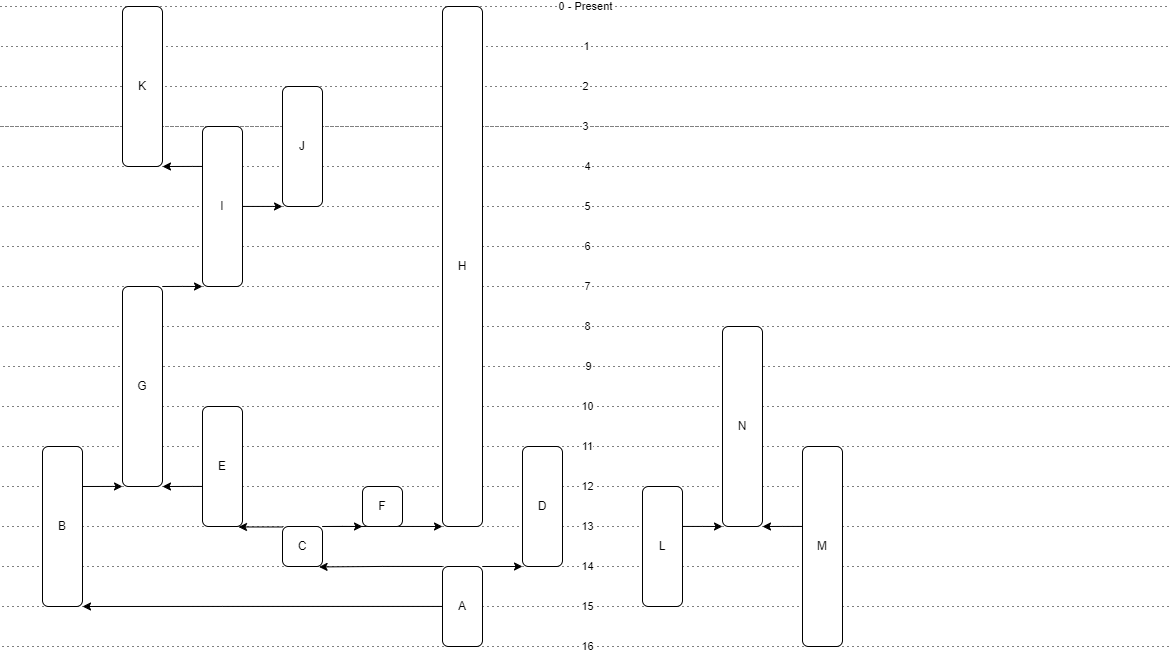

The diagram above was exported from draw.io. Its source (the exported page's mxGraphModel, read from the mxfile embedded in the PNG):
<mxGraphModel dx="2856" dy="889" grid="1" gridSize="10" guides="1" tooltips="1" connect="1" arrows="1" fold="1" page="1" pageScale="1" pageWidth="1169" pageHeight="827" math="0" shadow="0">
  <root>
    <mxCell id="0" />
    <mxCell id="1" parent="0" />
    <mxCell id="S9_Cf7m94Q42Ey6jvFSV-2" value="15" style="endArrow=none;html=1;rounded=0;shadow=0;dashed=1;dashPattern=1 4;" edge="1" parent="1">
      <mxGeometry width="50" height="50" relative="1" as="geometry">
        <mxPoint y="760" as="sourcePoint" />
        <mxPoint x="1170" y="760" as="targetPoint" />
      </mxGeometry>
    </mxCell>
    <mxCell id="S9_Cf7m94Q42Ey6jvFSV-3" value="14" style="endArrow=none;html=1;rounded=0;shadow=0;dashed=1;dashPattern=1 4;" edge="1" parent="1">
      <mxGeometry width="50" height="50" relative="1" as="geometry">
        <mxPoint y="720" as="sourcePoint" />
        <mxPoint x="1170" y="720" as="targetPoint" />
      </mxGeometry>
    </mxCell>
    <mxCell id="S9_Cf7m94Q42Ey6jvFSV-4" value="13" style="endArrow=none;html=1;rounded=0;dashed=1;dashPattern=1 4;" edge="1" parent="1">
      <mxGeometry width="50" height="50" relative="1" as="geometry">
        <mxPoint y="680" as="sourcePoint" />
        <mxPoint x="1170" y="680" as="targetPoint" />
      </mxGeometry>
    </mxCell>
    <mxCell id="S9_Cf7m94Q42Ey6jvFSV-5" value="12" style="endArrow=none;html=1;rounded=0;dashed=1;dashPattern=1 4;" edge="1" parent="1">
      <mxGeometry width="50" height="50" relative="1" as="geometry">
        <mxPoint y="640" as="sourcePoint" />
        <mxPoint x="1170" y="640" as="targetPoint" />
      </mxGeometry>
    </mxCell>
    <mxCell id="S9_Cf7m94Q42Ey6jvFSV-6" value="&lt;div style=&quot;&quot;&gt;16&lt;/div&gt;" style="endArrow=none;html=1;rounded=0;align=center;dashed=1;dashPattern=1 4;" edge="1" parent="1">
      <mxGeometry width="50" height="50" relative="1" as="geometry">
        <mxPoint y="800" as="sourcePoint" />
        <mxPoint x="1170" y="800" as="targetPoint" />
      </mxGeometry>
    </mxCell>
    <mxCell id="S9_Cf7m94Q42Ey6jvFSV-7" value="11" style="endArrow=none;html=1;rounded=0;dashed=1;dashPattern=1 4;" edge="1" parent="1">
      <mxGeometry width="50" height="50" relative="1" as="geometry">
        <mxPoint y="600" as="sourcePoint" />
        <mxPoint x="1170" y="600" as="targetPoint" />
      </mxGeometry>
    </mxCell>
    <mxCell id="S9_Cf7m94Q42Ey6jvFSV-8" value="10" style="endArrow=none;html=1;rounded=0;dashed=1;dashPattern=1 4;" edge="1" parent="1">
      <mxGeometry width="50" height="50" relative="1" as="geometry">
        <mxPoint y="560" as="sourcePoint" />
        <mxPoint x="1170" y="560" as="targetPoint" />
      </mxGeometry>
    </mxCell>
    <mxCell id="S9_Cf7m94Q42Ey6jvFSV-9" value="8" style="endArrow=none;html=1;rounded=0;shadow=0;dashed=1;dashPattern=1 4;" edge="1" parent="1">
      <mxGeometry width="50" height="50" relative="1" as="geometry">
        <mxPoint y="480" as="sourcePoint" />
        <mxPoint x="1170" y="480" as="targetPoint" />
      </mxGeometry>
    </mxCell>
    <mxCell id="S9_Cf7m94Q42Ey6jvFSV-10" value="7" style="endArrow=none;html=1;rounded=0;shadow=0;dashed=1;dashPattern=1 4;" edge="1" parent="1">
      <mxGeometry width="50" height="50" relative="1" as="geometry">
        <mxPoint y="440" as="sourcePoint" />
        <mxPoint x="1170" y="440" as="targetPoint" />
      </mxGeometry>
    </mxCell>
    <mxCell id="S9_Cf7m94Q42Ey6jvFSV-11" value="6" style="endArrow=none;html=1;rounded=0;dashed=1;dashPattern=1 4;" edge="1" parent="1">
      <mxGeometry width="50" height="50" relative="1" as="geometry">
        <mxPoint y="400" as="sourcePoint" />
        <mxPoint x="1170" y="400" as="targetPoint" />
      </mxGeometry>
    </mxCell>
    <mxCell id="S9_Cf7m94Q42Ey6jvFSV-12" value="5" style="endArrow=none;html=1;rounded=0;dashed=1;dashPattern=1 4;" edge="1" parent="1">
      <mxGeometry width="50" height="50" relative="1" as="geometry">
        <mxPoint y="360" as="sourcePoint" />
        <mxPoint x="1170" y="360" as="targetPoint" />
      </mxGeometry>
    </mxCell>
    <mxCell id="S9_Cf7m94Q42Ey6jvFSV-13" value="&lt;div style=&quot;&quot;&gt;9&lt;/div&gt;" style="endArrow=none;html=1;rounded=0;align=center;dashed=1;dashPattern=1 4;" edge="1" parent="1">
      <mxGeometry width="50" height="50" relative="1" as="geometry">
        <mxPoint x="1" y="520" as="sourcePoint" />
        <mxPoint x="1171" y="520" as="targetPoint" />
      </mxGeometry>
    </mxCell>
    <mxCell id="S9_Cf7m94Q42Ey6jvFSV-14" value="4" style="endArrow=none;html=1;rounded=0;dashed=1;dashPattern=1 4;" edge="1" parent="1">
      <mxGeometry width="50" height="50" relative="1" as="geometry">
        <mxPoint y="320" as="sourcePoint" />
        <mxPoint x="1170" y="320" as="targetPoint" />
      </mxGeometry>
    </mxCell>
    <mxCell id="S9_Cf7m94Q42Ey6jvFSV-15" value="" style="endArrow=none;html=1;rounded=0;dashed=1;dashPattern=1 4;" edge="1" parent="1">
      <mxGeometry width="50" height="50" relative="1" as="geometry">
        <mxPoint y="280" as="sourcePoint" />
        <mxPoint x="1170" y="280" as="targetPoint" />
      </mxGeometry>
    </mxCell>
    <mxCell id="S9_Cf7m94Q42Ey6jvFSV-25" value="3" style="endArrow=none;html=1;rounded=0;dashed=1;dashPattern=1 4;" edge="1" parent="1">
      <mxGeometry width="50" height="50" relative="1" as="geometry">
        <mxPoint x="-2" y="280" as="sourcePoint" />
        <mxPoint x="1168" y="280" as="targetPoint" />
      </mxGeometry>
    </mxCell>
    <mxCell id="S9_Cf7m94Q42Ey6jvFSV-26" value="2" style="endArrow=none;html=1;rounded=0;dashed=1;dashPattern=1 4;" edge="1" parent="1">
      <mxGeometry width="50" height="50" relative="1" as="geometry">
        <mxPoint x="-2" y="240" as="sourcePoint" />
        <mxPoint x="1168" y="240" as="targetPoint" />
      </mxGeometry>
    </mxCell>
    <mxCell id="S9_Cf7m94Q42Ey6jvFSV-27" value="0 - Present" style="endArrow=none;html=1;rounded=0;shadow=0;dashed=1;dashPattern=1 4;" edge="1" parent="1">
      <mxGeometry width="50" height="50" relative="1" as="geometry">
        <mxPoint x="-2" y="160" as="sourcePoint" />
        <mxPoint x="1168" y="160" as="targetPoint" />
      </mxGeometry>
    </mxCell>
    <mxCell id="S9_Cf7m94Q42Ey6jvFSV-31" value="&lt;div style=&quot;&quot;&gt;1&lt;/div&gt;" style="endArrow=none;html=1;rounded=0;align=center;dashed=1;dashPattern=1 4;" edge="1" parent="1">
      <mxGeometry width="50" height="50" relative="1" as="geometry">
        <mxPoint x="-1" y="200" as="sourcePoint" />
        <mxPoint x="1169" y="200" as="targetPoint" />
      </mxGeometry>
    </mxCell>
    <mxCell id="S9_Cf7m94Q42Ey6jvFSV-38" style="edgeStyle=orthogonalEdgeStyle;rounded=0;orthogonalLoop=1;jettySize=auto;html=1;entryX=1;entryY=1;entryDx=0;entryDy=0;" edge="1" parent="1" source="S9_Cf7m94Q42Ey6jvFSV-34" target="S9_Cf7m94Q42Ey6jvFSV-37">
      <mxGeometry relative="1" as="geometry">
        <Array as="points">
          <mxPoint x="220" y="760" />
          <mxPoint x="220" y="760" />
        </Array>
      </mxGeometry>
    </mxCell>
    <mxCell id="S9_Cf7m94Q42Ey6jvFSV-39" style="edgeStyle=orthogonalEdgeStyle;rounded=0;orthogonalLoop=1;jettySize=auto;html=1;" edge="1" parent="1" source="S9_Cf7m94Q42Ey6jvFSV-34">
      <mxGeometry relative="1" as="geometry">
        <mxPoint x="520" y="720" as="targetPoint" />
        <Array as="points">
          <mxPoint x="460" y="720" />
          <mxPoint x="460" y="720" />
        </Array>
      </mxGeometry>
    </mxCell>
    <mxCell id="S9_Cf7m94Q42Ey6jvFSV-41" style="edgeStyle=orthogonalEdgeStyle;rounded=0;orthogonalLoop=1;jettySize=auto;html=1;entryX=0.914;entryY=1.011;entryDx=0;entryDy=0;entryPerimeter=0;" edge="1" parent="1" source="S9_Cf7m94Q42Ey6jvFSV-34" target="S9_Cf7m94Q42Ey6jvFSV-40">
      <mxGeometry relative="1" as="geometry">
        <Array as="points">
          <mxPoint x="380" y="720" />
          <mxPoint x="380" y="720" />
        </Array>
      </mxGeometry>
    </mxCell>
    <mxCell id="S9_Cf7m94Q42Ey6jvFSV-34" value="A" style="rounded=1;whiteSpace=wrap;html=1;" vertex="1" parent="1">
      <mxGeometry x="440" y="720" width="40" height="80" as="geometry" />
    </mxCell>
    <mxCell id="S9_Cf7m94Q42Ey6jvFSV-35" value="D" style="rounded=1;whiteSpace=wrap;html=1;" vertex="1" parent="1">
      <mxGeometry x="520" y="600" width="40" height="120" as="geometry" />
    </mxCell>
    <mxCell id="S9_Cf7m94Q42Ey6jvFSV-49" style="edgeStyle=orthogonalEdgeStyle;rounded=0;orthogonalLoop=1;jettySize=auto;html=1;entryX=0;entryY=1;entryDx=0;entryDy=0;exitX=1;exitY=0.25;exitDx=0;exitDy=0;" edge="1" parent="1" source="S9_Cf7m94Q42Ey6jvFSV-37" target="S9_Cf7m94Q42Ey6jvFSV-47">
      <mxGeometry relative="1" as="geometry">
        <mxPoint x="160" y="640" as="targetPoint" />
        <Array as="points">
          <mxPoint x="110" y="640" />
          <mxPoint x="110" y="640" />
        </Array>
      </mxGeometry>
    </mxCell>
    <mxCell id="S9_Cf7m94Q42Ey6jvFSV-37" value="B" style="rounded=1;whiteSpace=wrap;html=1;" vertex="1" parent="1">
      <mxGeometry x="40" y="600" width="40" height="160" as="geometry" />
    </mxCell>
    <mxCell id="S9_Cf7m94Q42Ey6jvFSV-46" style="edgeStyle=orthogonalEdgeStyle;rounded=0;orthogonalLoop=1;jettySize=auto;html=1;entryX=0.9;entryY=1.004;entryDx=0;entryDy=0;entryPerimeter=0;" edge="1" parent="1" source="S9_Cf7m94Q42Ey6jvFSV-40" target="S9_Cf7m94Q42Ey6jvFSV-44">
      <mxGeometry relative="1" as="geometry">
        <Array as="points">
          <mxPoint x="300" y="680" />
          <mxPoint x="300" y="680" />
        </Array>
      </mxGeometry>
    </mxCell>
    <mxCell id="S9_Cf7m94Q42Ey6jvFSV-53" style="edgeStyle=orthogonalEdgeStyle;rounded=0;orthogonalLoop=1;jettySize=auto;html=1;entryX=0;entryY=1;entryDx=0;entryDy=0;" edge="1" parent="1" source="S9_Cf7m94Q42Ey6jvFSV-40" target="S9_Cf7m94Q42Ey6jvFSV-42">
      <mxGeometry relative="1" as="geometry">
        <Array as="points">
          <mxPoint x="340" y="680" />
          <mxPoint x="340" y="680" />
        </Array>
      </mxGeometry>
    </mxCell>
    <mxCell id="S9_Cf7m94Q42Ey6jvFSV-55" style="edgeStyle=orthogonalEdgeStyle;rounded=0;orthogonalLoop=1;jettySize=auto;html=1;entryX=0;entryY=1;entryDx=0;entryDy=0;" edge="1" parent="1" source="S9_Cf7m94Q42Ey6jvFSV-40" target="S9_Cf7m94Q42Ey6jvFSV-54">
      <mxGeometry relative="1" as="geometry">
        <Array as="points">
          <mxPoint x="380" y="680" />
          <mxPoint x="380" y="680" />
        </Array>
      </mxGeometry>
    </mxCell>
    <mxCell id="S9_Cf7m94Q42Ey6jvFSV-40" value="C" style="rounded=1;whiteSpace=wrap;html=1;" vertex="1" parent="1">
      <mxGeometry x="280" y="680" width="40" height="40" as="geometry" />
    </mxCell>
    <mxCell id="S9_Cf7m94Q42Ey6jvFSV-42" value="F" style="rounded=1;whiteSpace=wrap;html=1;" vertex="1" parent="1">
      <mxGeometry x="360" y="640" width="40" height="40" as="geometry" />
    </mxCell>
    <mxCell id="S9_Cf7m94Q42Ey6jvFSV-52" style="edgeStyle=orthogonalEdgeStyle;rounded=0;orthogonalLoop=1;jettySize=auto;html=1;entryX=1;entryY=1;entryDx=0;entryDy=0;" edge="1" parent="1" source="S9_Cf7m94Q42Ey6jvFSV-44" target="S9_Cf7m94Q42Ey6jvFSV-47">
      <mxGeometry relative="1" as="geometry">
        <Array as="points">
          <mxPoint x="190" y="640" />
          <mxPoint x="190" y="640" />
        </Array>
      </mxGeometry>
    </mxCell>
    <mxCell id="S9_Cf7m94Q42Ey6jvFSV-44" value="E" style="rounded=1;whiteSpace=wrap;html=1;" vertex="1" parent="1">
      <mxGeometry x="200" y="560" width="40" height="120" as="geometry" />
    </mxCell>
    <mxCell id="S9_Cf7m94Q42Ey6jvFSV-57" style="edgeStyle=orthogonalEdgeStyle;rounded=0;orthogonalLoop=1;jettySize=auto;html=1;entryX=0;entryY=1;entryDx=0;entryDy=0;" edge="1" parent="1" source="S9_Cf7m94Q42Ey6jvFSV-47" target="S9_Cf7m94Q42Ey6jvFSV-56">
      <mxGeometry relative="1" as="geometry">
        <Array as="points">
          <mxPoint x="180" y="440" />
          <mxPoint x="180" y="440" />
        </Array>
      </mxGeometry>
    </mxCell>
    <mxCell id="S9_Cf7m94Q42Ey6jvFSV-47" value="G" style="rounded=1;whiteSpace=wrap;html=1;" vertex="1" parent="1">
      <mxGeometry x="120" y="440" width="40" height="200" as="geometry" />
    </mxCell>
    <mxCell id="S9_Cf7m94Q42Ey6jvFSV-54" value="H" style="rounded=1;whiteSpace=wrap;html=1;" vertex="1" parent="1">
      <mxGeometry x="440" y="160" width="40" height="520" as="geometry" />
    </mxCell>
    <mxCell id="S9_Cf7m94Q42Ey6jvFSV-61" style="edgeStyle=orthogonalEdgeStyle;rounded=0;orthogonalLoop=1;jettySize=auto;html=1;entryX=1;entryY=1;entryDx=0;entryDy=0;" edge="1" parent="1" source="S9_Cf7m94Q42Ey6jvFSV-56" target="S9_Cf7m94Q42Ey6jvFSV-60">
      <mxGeometry relative="1" as="geometry">
        <Array as="points">
          <mxPoint x="190" y="320" />
          <mxPoint x="190" y="320" />
        </Array>
      </mxGeometry>
    </mxCell>
    <mxCell id="S9_Cf7m94Q42Ey6jvFSV-65" style="edgeStyle=orthogonalEdgeStyle;rounded=0;orthogonalLoop=1;jettySize=auto;html=1;entryX=0;entryY=1;entryDx=0;entryDy=0;" edge="1" parent="1" source="S9_Cf7m94Q42Ey6jvFSV-56" target="S9_Cf7m94Q42Ey6jvFSV-58">
      <mxGeometry relative="1" as="geometry">
        <Array as="points">
          <mxPoint x="270" y="360" />
          <mxPoint x="270" y="360" />
        </Array>
      </mxGeometry>
    </mxCell>
    <mxCell id="S9_Cf7m94Q42Ey6jvFSV-56" value="I" style="rounded=1;whiteSpace=wrap;html=1;" vertex="1" parent="1">
      <mxGeometry x="200" y="280" width="40" height="160" as="geometry" />
    </mxCell>
    <mxCell id="S9_Cf7m94Q42Ey6jvFSV-58" value="J" style="rounded=1;whiteSpace=wrap;html=1;" vertex="1" parent="1">
      <mxGeometry x="280" y="240" width="40" height="120" as="geometry" />
    </mxCell>
    <mxCell id="S9_Cf7m94Q42Ey6jvFSV-60" value="K" style="rounded=1;whiteSpace=wrap;html=1;" vertex="1" parent="1">
      <mxGeometry x="120" y="160" width="40" height="160" as="geometry" />
    </mxCell>
    <mxCell id="S9_Cf7m94Q42Ey6jvFSV-68" style="edgeStyle=orthogonalEdgeStyle;rounded=0;orthogonalLoop=1;jettySize=auto;html=1;entryX=0;entryY=1;entryDx=0;entryDy=0;" edge="1" parent="1" source="S9_Cf7m94Q42Ey6jvFSV-62" target="S9_Cf7m94Q42Ey6jvFSV-66">
      <mxGeometry relative="1" as="geometry">
        <Array as="points">
          <mxPoint x="700" y="680" />
          <mxPoint x="700" y="680" />
        </Array>
      </mxGeometry>
    </mxCell>
    <mxCell id="S9_Cf7m94Q42Ey6jvFSV-62" value="L" style="rounded=1;whiteSpace=wrap;html=1;" vertex="1" parent="1">
      <mxGeometry x="640" y="640" width="40" height="120" as="geometry" />
    </mxCell>
    <mxCell id="S9_Cf7m94Q42Ey6jvFSV-67" style="edgeStyle=orthogonalEdgeStyle;rounded=0;orthogonalLoop=1;jettySize=auto;html=1;entryX=1;entryY=1;entryDx=0;entryDy=0;" edge="1" parent="1" source="S9_Cf7m94Q42Ey6jvFSV-64" target="S9_Cf7m94Q42Ey6jvFSV-66">
      <mxGeometry relative="1" as="geometry">
        <Array as="points">
          <mxPoint x="780" y="680" />
          <mxPoint x="780" y="680" />
        </Array>
      </mxGeometry>
    </mxCell>
    <mxCell id="S9_Cf7m94Q42Ey6jvFSV-64" value="M" style="rounded=1;whiteSpace=wrap;html=1;" vertex="1" parent="1">
      <mxGeometry x="800" y="600" width="40" height="200" as="geometry" />
    </mxCell>
    <mxCell id="S9_Cf7m94Q42Ey6jvFSV-66" value="N" style="rounded=1;whiteSpace=wrap;html=1;" vertex="1" parent="1">
      <mxGeometry x="720" y="480" width="40" height="200" as="geometry" />
    </mxCell>
  </root>
</mxGraphModel>